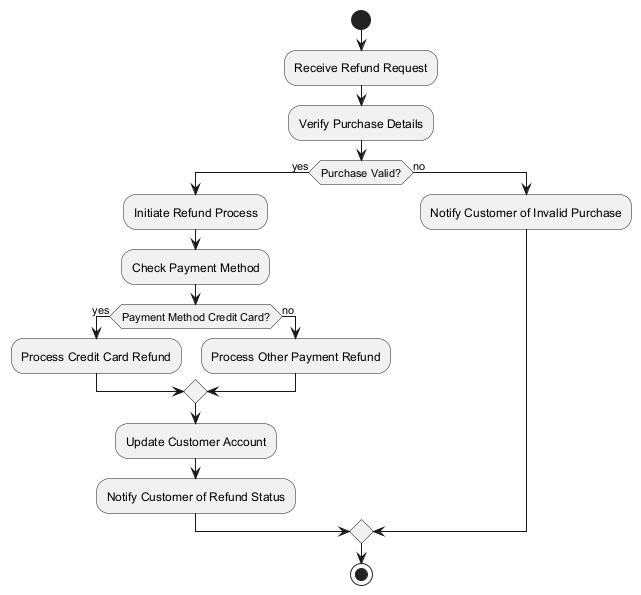

The diagram above was rendered by PlantUML. Its source (embedded in the PNG):
@startuml
start

:Receive Refund Request;
:Verify Purchase Details;
if (Purchase Valid?) then (yes)
  :Initiate Refund Process;
  :Check Payment Method;
  if (Payment Method Credit Card?) then (yes)
    :Process Credit Card Refund;
  else (no)
    :Process Other Payment Refund;
  endif
  :Update Customer Account;
  :Notify Customer of Refund Status;
else (no)
  :Notify Customer of Invalid Purchase;
endif

stop
@enduml